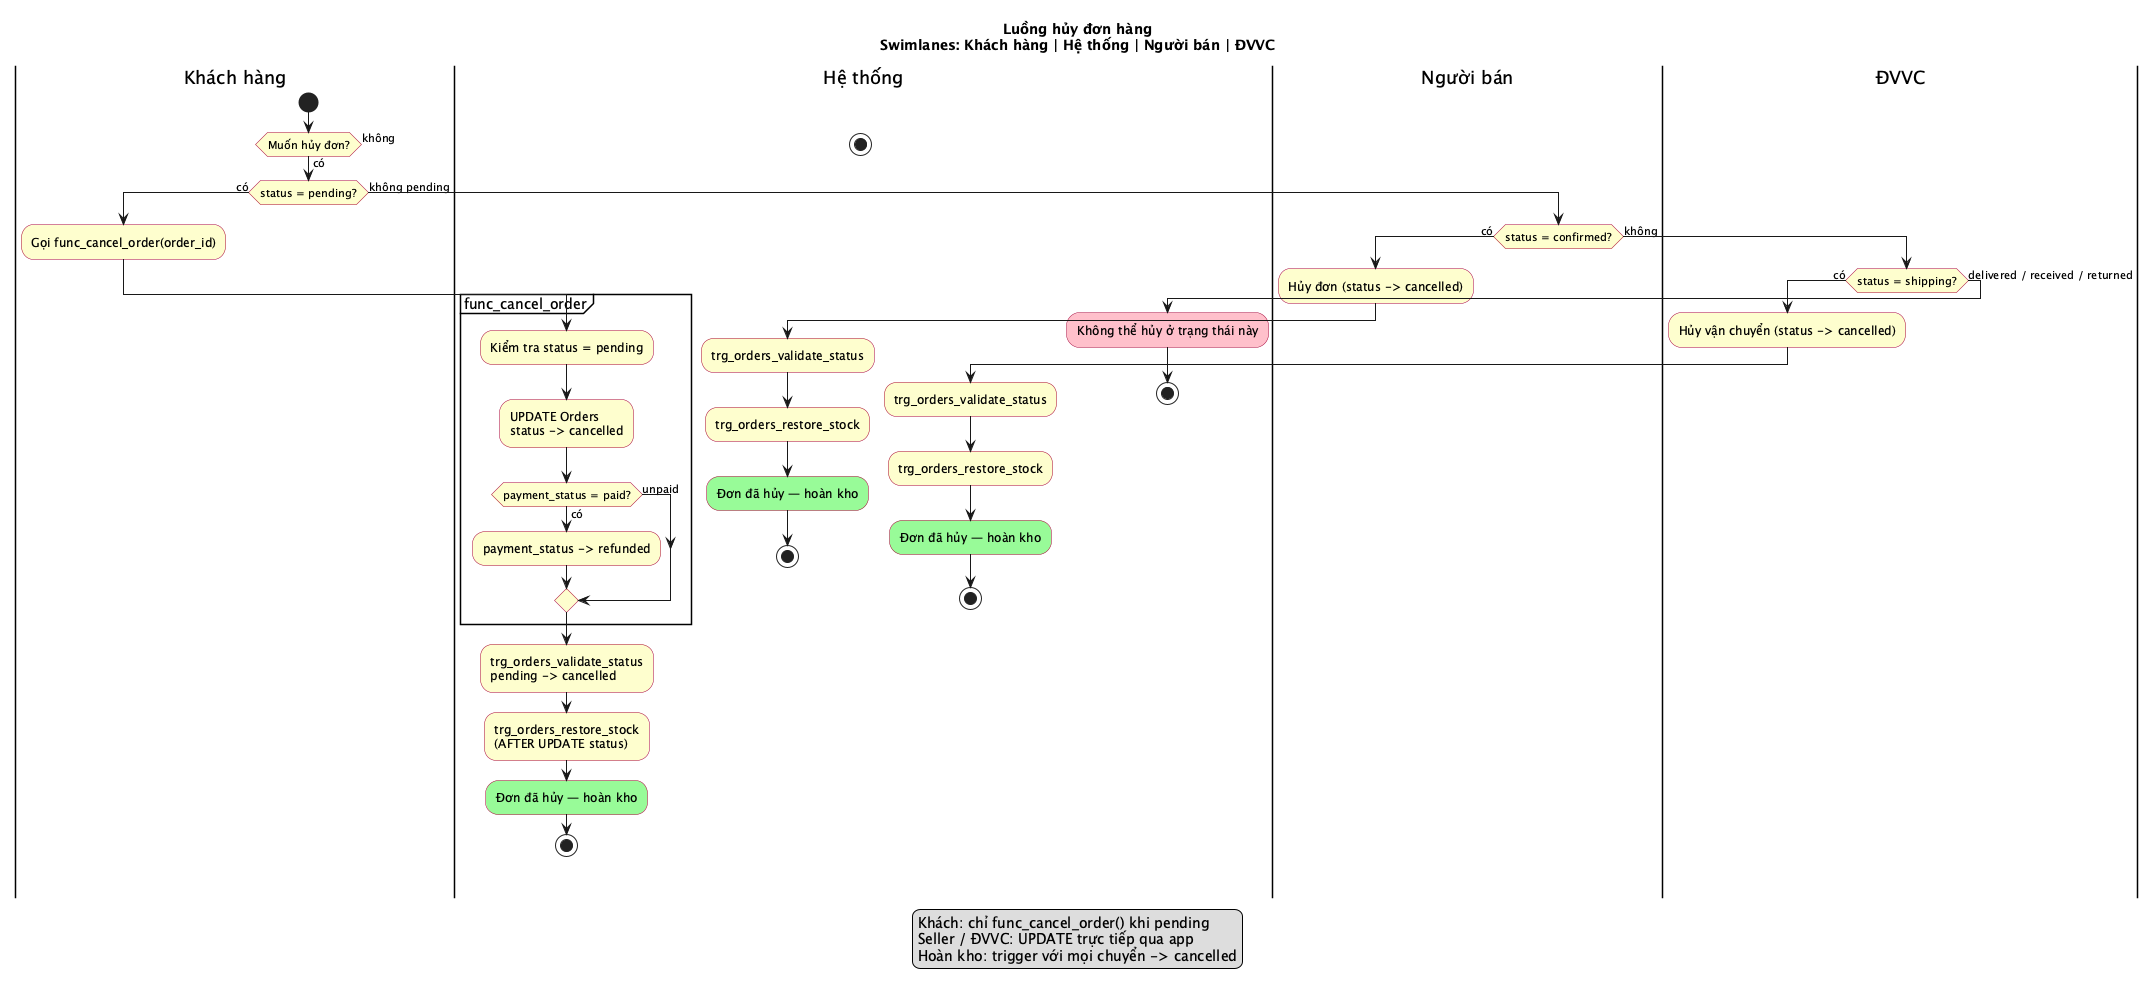

The diagram above was rendered by PlantUML. Its source (embedded in the PNG):
@startuml order_payment_luong_huy_don
' Luồng hủy đơn hàng

title Luồng hủy đơn hàng\nSwimlanes: Khách hàng | Hệ thống | Người bán | ĐVVC

skinparam shadowing false
skinparam ActivityBackgroundColor #FEFECE
skinparam ActivityBorderColor #A80036

|Khách hàng|
start
if (Muốn hủy đơn?) then (có)
  if (status = pending?) then (có)
    :Gọi func_cancel_order(order_id);
    |Hệ thống|
    partition "func_cancel_order" {
      :Kiểm tra status = pending;
      :UPDATE Orders\nstatus -> cancelled;
      if (payment_status = paid?) then (có)
        :payment_status -> refunded;
      else (unpaid)
      endif
    }
    :trg_orders_validate_status\npending -> cancelled;
    :trg_orders_restore_stock\n(AFTER UPDATE status);
    #PaleGreen:Đơn đã hủy — hoàn kho;
    stop
  else (không pending)
    |Người bán|
    if (status = confirmed?) then (có)
      :Hủy đơn (status -> cancelled);
      |Hệ thống|
      :trg_orders_validate_status;
      :trg_orders_restore_stock;
      #PaleGreen:Đơn đã hủy — hoàn kho;
      stop
    else (không)
      |ĐVVC|
      if (status = shipping?) then (có)
        :Hủy vận chuyển (status -> cancelled);
        |Hệ thống|
        :trg_orders_validate_status;
        :trg_orders_restore_stock;
        #PaleGreen:Đơn đã hủy — hoàn kho;
        stop
      else (delivered / received / returned)
        #Pink:Không thể hủy ở trạng thái này;
        stop
      endif
    endif
  endif
else (không)
  stop
endif

legend bottom
  Khách: chỉ func_cancel_order() khi pending
  Seller / ĐVVC: UPDATE trực tiếp qua app
  Hoàn kho: trigger với mọi chuyển -> cancelled
end legend

@enduml